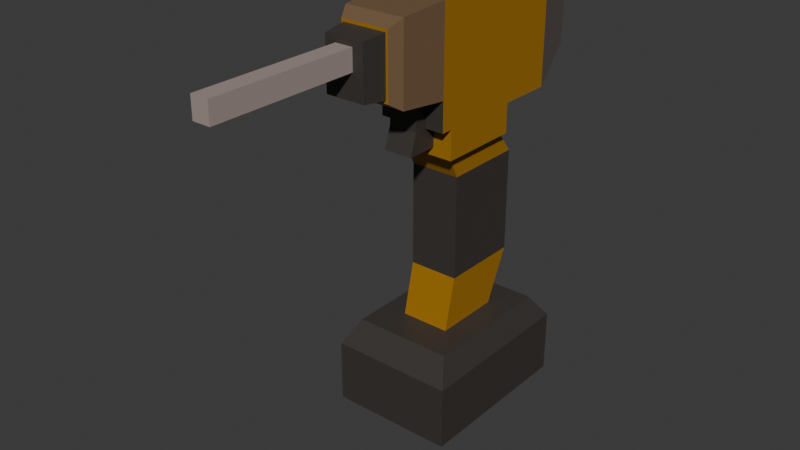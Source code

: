 # Source: drill.blend  (saved by Blender 5.1.29; exported with 4.5.12 LTS)
import bpy
from mathutils import Matrix  # noqa: F401  (used for matrix-valued properties, if any)

bpy.ops.wm.read_factory_settings(use_empty=True)
scene = bpy.context.scene
scene.name = 'Scene'

# ---- collections
col_collection = bpy.data.collections.new('Collection'); scene.collection.children.link(col_collection)

# ---- images (referenced by path relative to the original .blend; pixels are not part of the script)
import os
ASSET_DIR = os.environ.get("B2B_ASSET_DIR", "")  # directory of the original .blend (textures are referenced by path, not embedded)
HERE = os.path.dirname(os.path.abspath(__file__))  # packed textures are extracted next to this script under _unpacked/

def load_image(name, relpath, width, height, colorspace="sRGB"):
    """Load a texture the original file referenced (path relative to the .blend, or extracted next to this script)."""
    p = next((c for c in (os.path.join(HERE, relpath), os.path.join(ASSET_DIR, relpath)) if relpath and os.path.exists(c)), "")
    if p:
        img = bpy.data.images.load(p, check_existing=True)
        img.name = name
    else:  # same state as the original file: an image datablock whose file is absent (Cycles renders it pink)
        img = bpy.data.images.new(name, width, height)
        img.source = "FILE"
        img.filepath = "//" + (relpath or name)
    img.colorspace_settings.name = colorspace
    return img
img_worm_palette_png_001 = load_image('WORM-Palette.png.001', '_unpacked/WORM-Palette.52f920b4.png', 96, 96, 'sRGB')

# ---- materials (node trees are filled in below, after node groups)
mat_worm_001 = bpy.data.materials.new('WORM.001')
mat_worm_001.use_backface_culling_lightprobe_volume = False
mat_worm_001.use_transparent_shadow = False

# ---- material node trees
mat_worm_001.use_nodes = True; mat_worm_001.node_tree.nodes.clear()
_N = mat_worm_001.node_tree.nodes; _L = mat_worm_001.node_tree.links
n0 = _N.new('ShaderNodeBsdfPrincipled'); n0.name = 'Principled BSDF'; n0.location = (10, 300)
n0.distribution = 'GGX'
n0.subsurface_method = 'RANDOM_WALK_SKIN'
n0.inputs[3].default_value = 1.45
n0.inputs[27].default_value = (0.0, 0.0, 0.0, 1.0)
n0.inputs[28].default_value = 1.0
n1 = _N.new('ShaderNodeOutputMaterial'); n1.name = 'Material Output'; n1.location = (300, 300)
n2 = _N.new('ShaderNodeTexImage'); n2.name = 'Image Texture'; n2.location = (-393, 125)
n2.image = img_worm_palette_png_001
n2.interpolation = 'Closest'
_L.new(n0.outputs[0], n1.inputs[0])
_L.new(n2.outputs[0], n0.inputs[0])
n1.is_active_output = True

# ---- world
world_world = bpy.data.worlds.new('World'); scene.world = world_world
world_world.use_nodes = True; world_world.node_tree.nodes.clear()
_N = world_world.node_tree.nodes; _L = world_world.node_tree.links
n0 = _N.new('ShaderNodeOutputWorld'); n0.name = 'World Output'; n0.location = (200, 100)
n1 = _N.new('ShaderNodeBackground'); n1.name = 'Background'; n1.location = (-200, 100)
n1.inputs[0].default_value = (0.05088, 0.05088, 0.05088, 1.0)
_L.new(n1.outputs[0], n0.inputs[0])
n0.is_active_output = True
world_world.color = (0.05088, 0.05088, 0.05088)
world_world.sun_shadow_jitter_overblur = 0.0

# ---- meshes
me_drill_lod_1 = bpy.data.meshes.new('Drill-LOD-1')
me_drill_lod_1.from_pydata([(-0.1296, -0.18, 0.0), (-0.1296, -0.18, 0.1316), (-0.1296, 0.18, 0.0), (-0.1296, 0.18, 0.1316), (0.1296, -0.18, 0.0), (0.1296, -0.18, 0.1316), (0.1296, 0.18, 0.0), (0.1296, 0.18, 0.1316), (-0.1037, -0.144, 0.1816), (-0.1037, 0.144, 0.1816), (0.1037, 0.144, 0.1816), (0.1037, -0.144, 0.1816), (-0.05184, -0.072, 0.1816), (-0.05184, 0.072, 0.1816), (0.05184, 0.072, 0.1816), (0.05184, -0.072, 0.1816), (0.05184, 0.122, 0.5066), (0.05184, -0.047, 0.5066), (-0.05184, -0.047, 0.5066), (-0.05184, 0.122, 0.5066), (0.05184, 0.0822, 0.5591), (-0.05184, -0.072, 0.5591), (0.05184, -0.072, 0.5591), (-0.05184, 0.0822, 0.5591), (-0.06998, -0.0912, 0.6816), (-0.06998, 0.0822, 0.6816), (0.06998, 0.0822, 0.6816), (0.06998, -0.0912, 0.6816), (0.06998, 0.0822, 0.5591), (-0.06998, -0.0912, 0.5591), (0.06998, -0.0912, 0.5591), (-0.06998, 0.0822, 0.5591), (0.03023, -0.0912, 0.6644), (-0.03023, -0.0912, 0.6644), (-0.03023, -0.0912, 0.5762), (0.03023, -0.0912, 0.5762), (0.03023, -0.1412, 0.6644), (-0.03023, -0.1412, 0.6644), (-0.03023, -0.1562, 0.5762), (0.03023, -0.1562, 0.5762), (0.05184, 0.0822, 0.6203), (-0.05184, 0.0822, 0.6203), (0.06998, 0.0822, 0.6203), (-0.06998, -0.0912, 0.6203), (0.06998, -0.0912, 0.6203), (-0.06998, 0.0822, 0.6203), (-0.03023, -0.0912, 0.6203), (0.03023, -0.0912, 0.6203), (-0.03023, -0.1412, 0.6203), (0.03023, -0.1412, 0.6203), (0.06998, -0.1162, 0.6816), (-0.06998, -0.1162, 0.6816), (-0.06998, -0.1162, 0.6203), (0.03023, -0.1162, 0.6644), (-0.03023, -0.1162, 0.6644), (-0.03023, -0.1162, 0.6203), (0.06998, -0.1162, 0.6203), (0.03023, -0.1162, 0.6203), (-0.05184, -0.072, 0.8613), (-0.05184, 0.1973, 0.8613), (0.05184, 0.1973, 0.8613), (0.05184, -0.072, 0.8613), (0.05184, 0.1973, 0.6203), (-0.06998, 0.1973, 0.8613), (-0.06998, -0.0912, 0.8613), (0.06998, 0.1973, 0.8613), (0.06998, -0.0912, 0.8613), (0.06998, 0.1973, 0.6203), (0.06998, -0.1162, 0.8613), (-0.05184, 0.1973, 0.6203), (-0.06998, 0.1973, 0.6203), (-0.06998, -0.1162, 0.8613), (-0.06299, -0.2162, 0.8523), (-0.06299, -0.2162, 0.6906), (0.06299, -0.2162, 0.6906), (0.06299, -0.2162, 0.8523), (-0.05039, -0.2412, 0.8361), (-0.05039, -0.2412, 0.7068), (0.05039, -0.2412, 0.7068), (0.05039, -0.2412, 0.8361), (-0.04585, -0.2412, 0.8303), (-0.04585, -0.2412, 0.7126), (0.04585, -0.2412, 0.7126), (0.04585, -0.2412, 0.8303), (-0.04127, -0.2912, 0.8244), (-0.04127, -0.2912, 0.7185), (0.04127, -0.2912, 0.7185), (0.04127, -0.2912, 0.8244), (-0.01853, -0.2912, 0.8124), (-0.01853, -0.2912, 0.7696), (0.01853, -0.2912, 0.7696), (0.01853, -0.2912, 0.8124), (-0.03819, 0.2973, 0.7998), (0.03819, 0.2973, 0.7998), (0.03819, 0.2973, 0.6818), (-0.04708, 0.2973, 0.7998), (0.04708, 0.2973, 0.6818), (0.04708, 0.2973, 0.7998), (-0.03819, 0.2973, 0.6818), (-0.04708, 0.2973, 0.6818), (0.05184, -0.047, 0.3983), (0.05184, -0.047, 0.2899), (-0.05184, 0.122, 0.3983), (-0.05184, 0.122, 0.2899), (0.05184, 0.122, 0.2899), (0.05184, 0.122, 0.3983), (-0.05184, -0.047, 0.2899), (-0.05184, -0.047, 0.3983), (0.05184, 0.122, 0.4524), (-0.05184, -0.047, 0.4524), (0.05184, -0.047, 0.4524), (-0.05184, 0.122, 0.4524), (0.05184, -0.047, 0.3441), (-0.05184, 0.122, 0.3441), (0.05184, 0.122, 0.3441), (-0.05184, -0.047, 0.3441), (0.05184, -0.0595, 0.2358), (-0.05184, 0.097, 0.2358), (0.05184, 0.097, 0.2358), (-0.05184, -0.0595, 0.2358), (0.01853, -0.5968, 0.8124), (0.01853, -0.5968, 0.7696), (-0.01853, -0.5968, 0.7696), (-0.01853, -0.5968, 0.8124)], [], [(0, 1, 3, 2), (2, 3, 7, 6), (6, 7, 5, 4), (4, 5, 1, 0), (2, 6, 4, 0), (7, 3, 9, 10), (9, 8, 12, 13), (5, 7, 10, 11), (3, 1, 8, 9), (1, 5, 11, 8), (45, 25, 63, 70), (8, 11, 15, 12), (10, 9, 13, 14), (11, 10, 14, 15), (26, 42, 67, 65), (50, 27, 66, 68), (40, 41, 69, 62), (16, 108, 111, 19), (41, 23, 31, 45), (22, 21, 18, 17), (16, 19, 23, 20), (19, 18, 21, 23), (17, 16, 20, 22), (44, 42, 26, 27), (45, 43, 24, 25), (29, 30, 35, 34), (23, 21, 29, 31), (24, 51, 71, 64), (21, 22, 30, 29), (41, 45, 70, 69), (22, 20, 28, 30), (47, 32, 36, 49), (32, 47, 57, 53), (43, 29, 34, 46), (47, 44, 56, 57), (48, 38, 39, 49), (32, 33, 37, 36), (34, 35, 39, 38), (46, 34, 38, 48), (33, 46, 48, 37), (37, 48, 49, 36), (44, 27, 50, 56), (30, 44, 47, 35), (35, 47, 49, 39), (31, 29, 43, 45), (30, 28, 42, 44), (27, 26, 65, 66), (20, 23, 41, 40), (20, 40, 42, 28), (56, 50, 53, 57), (50, 51, 54, 53), (51, 52, 55, 54), (46, 33, 54, 55), (24, 43, 52, 51), (71, 51, 73, 72), (43, 46, 55, 52), (33, 32, 53, 54), (60, 61, 66, 65), (60, 59, 58, 61), (63, 59, 92, 95), (69, 70, 99, 98), (58, 59, 63, 64), (61, 58, 64, 66), (67, 62, 94, 96), (66, 64, 71, 68), (42, 40, 62, 67), (25, 24, 64, 63), (75, 72, 76, 79), (68, 71, 72, 75), (51, 50, 74, 73), (50, 68, 75, 74), (77, 78, 82, 81), (74, 75, 79, 78), (73, 74, 78, 77), (72, 73, 77, 76), (81, 82, 86, 85), (76, 77, 81, 80), (79, 76, 80, 83), (78, 79, 83, 82), (87, 84, 88, 91), (80, 81, 85, 84), (83, 80, 84, 87), (82, 83, 87, 86), (86, 87, 91, 90), (85, 86, 90, 89), (84, 85, 89, 88), (94, 93, 97, 96), (94, 98, 92, 93), (92, 98, 99, 95), (59, 60, 93, 92), (60, 65, 97, 93), (62, 69, 98, 94), (70, 63, 95, 99), (65, 67, 96, 97), (19, 111, 109, 18), (105, 114, 113, 102), (18, 109, 110, 17), (100, 105, 108, 110), (102, 107, 109, 111), (107, 100, 110, 109), (105, 102, 111, 108), (104, 103, 113, 114), (106, 101, 112, 115), (103, 106, 115, 113), (101, 104, 114, 112), (14, 13, 117, 118), (12, 15, 116, 119), (13, 12, 119, 117), (15, 14, 118, 116), (104, 118, 117, 103), (107, 115, 112, 100), (103, 117, 119, 106), (100, 112, 114, 105), (101, 116, 118, 104), (17, 110, 108, 16), (106, 119, 116, 101), (102, 113, 115, 107), (121, 120, 123, 122), (89, 90, 121, 122), (88, 89, 122, 123), (91, 88, 123, 120), (90, 91, 120, 121)])
_uv = me_drill_lod_1.uv_layers.new(name='UVMap')
_uv.uv.foreach_set('vector', [0.2854, 0.8982, 0.2854, 0.8991, 0.2828, 0.8991, 0.2828, 0.8982, 0.2854, 0.8982, 0.2864, 0.8982, 0.2864, 0.9001, 0.2854, 0.9001, 0.286, 0.9027, 0.285, 0.9027, 0.285, 0.9001, 0.286, 0.9001, 0.2847, 0.904, 0.2837, 0.904, 0.2837, 0.9021, 0.2847, 0.9021, 0.2828, 0.8982, 0.2828, 0.9001, 0.2803, 0.9001, 0.2803, 0.8982, 0.2871, 0.9027, 0.2871, 0.9045, 0.2866, 0.9043, 0.2866, 0.9028, 0.2879, 0.9027, 0.2879, 0.9047, 0.2875, 0.9042, 0.2875, 0.9032, 0.2837, 0.9014, 0.2837, 0.904, 0.2833, 0.9037, 0.2833, 0.9016, 0.2868, 0.9027, 0.2868, 0.9001, 0.2872, 0.9003, 0.2872, 0.9024, 0.2875, 0.9027, 0.2875, 0.9045, 0.2871, 0.9043, 0.2871, 0.9028, 0.1308, 0.7161, 0.1308, 0.7156, 0.1316, 0.7143, 0.1316, 0.7161, 0.2837, 0.904, 0.2837, 0.9054, 0.2832, 0.9051, 0.2832, 0.9043, 0.2815, 0.904, 0.2815, 0.9055, 0.281, 0.9051, 0.281, 0.9043, 0.2876, 0.9001, 0.2876, 0.9021, 0.2872, 0.9016, 0.2872, 0.9006, 0.131, 0.7122, 0.131, 0.7117, 0.1318, 0.7117, 0.1318, 0.7135, 0.1334, 0.7143, 0.1332, 0.7143, 0.1332, 0.713, 0.1334, 0.713, 0.131, 0.7142, 0.131, 0.7135, 0.1318, 0.7135, 0.1318, 0.7142, 0.2806, 0.9028, 0.2844, 0.8992, 0.2888, 0.8991, 0.2919, 0.904, 0.1265, 0.7175, 0.1265, 0.718, 0.1263, 0.718, 0.1263, 0.7175, 0.1295, 0.7171, 0.1287, 0.7171, 0.1287, 0.7167, 0.1295, 0.7167, 0.1325, 0.7171, 0.1325, 0.7178, 0.132, 0.7178, 0.132, 0.7171, 0.1326, 0.7116, 0.1326, 0.7104, 0.133, 0.7102, 0.133, 0.7113, 0.1329, 0.7166, 0.1329, 0.7178, 0.1325, 0.7175, 0.1325, 0.7164, 0.1308, 0.7175, 0.1295, 0.7175, 0.1295, 0.717, 0.1308, 0.717, 0.1266, 0.7167, 0.1279, 0.7167, 0.1279, 0.7171, 0.1266, 0.7171, 0.1336, 0.7171, 0.1336, 0.7182, 0.1335, 0.7179, 0.1335, 0.7174, 0.1281, 0.7143, 0.1281, 0.7132, 0.1282, 0.713, 0.1282, 0.7143, 0.1334, 0.713, 0.1332, 0.713, 0.1332, 0.7117, 0.1334, 0.7117, 0.1334, 0.7139, 0.1334, 0.7132, 0.1336, 0.713, 0.1336, 0.714, 0.1293, 0.7175, 0.1294, 0.7175, 0.1294, 0.7183, 0.1293, 0.7183, 0.128, 0.7116, 0.1291, 0.7116, 0.1291, 0.7117, 0.1278, 0.7117, 0.2809, 0.9076, 0.2809, 0.9072, 0.2813, 0.9072, 0.2813, 0.9076, 0.2848, 0.9057, 0.2848, 0.906, 0.2846, 0.906, 0.2846, 0.9057, 0.1333, 0.7168, 0.1333, 0.7164, 0.1336, 0.7165, 0.1336, 0.7168, 0.2808, 0.9074, 0.2805, 0.9074, 0.2805, 0.9072, 0.2808, 0.9072, 0.2783, 0.9134, 0.2787, 0.9134, 0.2787, 0.9138, 0.2783, 0.9138, 0.1322, 0.7143, 0.1322, 0.7139, 0.1326, 0.7139, 0.1326, 0.7143, 0.2832, 0.9137, 0.2832, 0.9133, 0.2837, 0.9133, 0.2837, 0.9137, 0.2806, 0.9133, 0.2809, 0.9133, 0.2809, 0.9138, 0.2806, 0.9137, 0.2842, 0.906, 0.2842, 0.9057, 0.2846, 0.9057, 0.2846, 0.906, 0.2817, 0.9072, 0.2817, 0.9076, 0.2813, 0.9076, 0.2813, 0.9072, 0.1295, 0.7161, 0.1295, 0.7157, 0.1296, 0.7157, 0.1296, 0.7161, 0.1276, 0.718, 0.1276, 0.7175, 0.1279, 0.7175, 0.1279, 0.7179, 0.278, 0.9138, 0.2777, 0.9138, 0.2777, 0.9135, 0.278, 0.9134, 0.1326, 0.7099, 0.1326, 0.7111, 0.1321, 0.7111, 0.1321, 0.7099, 0.1326, 0.7116, 0.1314, 0.7116, 0.1314, 0.7112, 0.1326, 0.7112, 0.13, 0.7117, 0.13, 0.713, 0.1287, 0.7138, 0.1287, 0.7117, 0.1299, 0.7163, 0.1299, 0.717, 0.1295, 0.717, 0.1295, 0.7163, 0.1281, 0.7147, 0.1281, 0.7143, 0.1282, 0.7143, 0.1282, 0.7147, 0.2792, 0.9134, 0.2792, 0.9138, 0.2789, 0.9137, 0.2789, 0.9134, 0.2838, 0.9007, 0.2838, 0.9017, 0.2837, 0.9014, 0.2837, 0.901, 0.2789, 0.9134, 0.2789, 0.9138, 0.2787, 0.9138, 0.2787, 0.9135, 0.2845, 0.9122, 0.2845, 0.9119, 0.2847, 0.9119, 0.2847, 0.9122, 0.1283, 0.7151, 0.1283, 0.7155, 0.1281, 0.7155, 0.1281, 0.7151, 0.1685, 0.7156, 0.1685, 0.7169, 0.1678, 0.7169, 0.1678, 0.7157, 0.2849, 0.9119, 0.2849, 0.9122, 0.2847, 0.9122, 0.2847, 0.9119, 0.1257, 0.7171, 0.1253, 0.7171, 0.1253, 0.7169, 0.1257, 0.7169, 0.1283, 0.713, 0.1283, 0.715, 0.1282, 0.7151, 0.1282, 0.713, 0.1308, 0.7163, 0.13, 0.7163, 0.13, 0.7143, 0.1308, 0.7143, 0.212, 0.9003, 0.2119, 0.9003, 0.212, 0.8994, 0.212, 0.8994, 0.2119, 0.9009, 0.212, 0.9009, 0.212, 0.9017, 0.212, 0.9018, 0.1266, 0.7158, 0.1266, 0.7177, 0.1265, 0.7177, 0.1265, 0.7156, 0.1334, 0.7126, 0.1334, 0.7119, 0.1336, 0.7117, 0.1336, 0.7127, 0.212, 0.9035, 0.2119, 0.9035, 0.212, 0.9026, 0.212, 0.9026, 0.1278, 0.7114, 0.1289, 0.7114, 0.1289, 0.7116, 0.1278, 0.7116, 0.1336, 0.7151, 0.1337, 0.7151, 0.1337, 0.7159, 0.1336, 0.7159, 0.1275, 0.7117, 0.1287, 0.7117, 0.1287, 0.713, 0.1266, 0.713, 0.1758, 0.7181, 0.1758, 0.7171, 0.176, 0.7172, 0.176, 0.718, 0.1713, 0.7167, 0.1713, 0.7157, 0.172, 0.7157, 0.172, 0.7166, 0.174, 0.7161, 0.174, 0.7171, 0.1733, 0.717, 0.1733, 0.7161, 0.1746, 0.7099, 0.1746, 0.7112, 0.1739, 0.7111, 0.1739, 0.7099, 0.1281, 0.714, 0.1281, 0.7147, 0.128, 0.7147, 0.128, 0.714, 0.176, 0.7152, 0.176, 0.7163, 0.1758, 0.7162, 0.1758, 0.7153, 0.1761, 0.7102, 0.1761, 0.7111, 0.1759, 0.711, 0.1759, 0.7103, 0.1706, 0.7167, 0.1706, 0.7179, 0.1704, 0.7178, 0.1704, 0.7168, 0.2814, 0.9174, 0.2814, 0.9167, 0.2817, 0.9167, 0.2817, 0.9173, 0.1281, 0.713, 0.1281, 0.714, 0.128, 0.7139, 0.128, 0.7131, 0.1325, 0.7169, 0.1325, 0.7162, 0.1325, 0.7162, 0.1325, 0.7169, 0.13, 0.7138, 0.13, 0.7147, 0.13, 0.7147, 0.13, 0.7138, 0.2907, 0.9067, 0.2907, 0.9073, 0.2906, 0.9071, 0.2906, 0.9069, 0.2816, 0.921, 0.2816, 0.9219, 0.2812, 0.9218, 0.2812, 0.9211, 0.2814, 0.9167, 0.2814, 0.916, 0.2817, 0.9161, 0.2817, 0.9167, 0.2788, 0.9166, 0.2788, 0.9175, 0.2784, 0.9174, 0.2784, 0.9167, 0.2961, 0.9043, 0.2961, 0.9051, 0.2959, 0.905, 0.2959, 0.9047, 0.2931, 0.9075, 0.2931, 0.9081, 0.2928, 0.9079, 0.2928, 0.9076, 0.2961, 0.9052, 0.2961, 0.9059, 0.2959, 0.9056, 0.2959, 0.9053, 0.2098, 0.9036, 0.2098, 0.9027, 0.2099, 0.9027, 0.2099, 0.9036, 0.2118, 0.9018, 0.2112, 0.9018, 0.2112, 0.901, 0.2118, 0.901, 0.2065, 0.9022, 0.2065, 0.9031, 0.2065, 0.9031, 0.2065, 0.9022, 0.2091, 0.9029, 0.2091, 0.9037, 0.2083, 0.9036, 0.2083, 0.903, 0.209, 0.9041, 0.2091, 0.9041, 0.2091, 0.905, 0.209, 0.905, 0.2099, 0.9036, 0.2099, 0.9029, 0.2108, 0.903, 0.2108, 0.9035, 0.2065, 0.9016, 0.2065, 0.9034, 0.2057, 0.9029, 0.2057, 0.9021, 0.2057, 0.9016, 0.2057, 0.9034, 0.205, 0.9029, 0.205, 0.9021, 0.2919, 0.904, 0.2888, 0.8991, 0.2881, 0.8928, 0.2919, 0.8892, 0.2693, 0.9028, 0.2731, 0.8992, 0.2774, 0.8991, 0.2806, 0.904, 0.2919, 0.8892, 0.2881, 0.8928, 0.2837, 0.8929, 0.2806, 0.888, 0.2793, 0.9105, 0.2693, 0.9105, 0.2693, 0.9072, 0.2793, 0.9072, 0.2894, 0.9105, 0.2793, 0.9105, 0.2793, 0.9072, 0.2894, 0.9072, 0.2878, 0.9105, 0.294, 0.9105, 0.294, 0.9137, 0.2878, 0.9137, 0.2878, 0.9137, 0.2816, 0.9137, 0.2816, 0.9105, 0.2878, 0.9105, 0.2816, 0.9137, 0.2754, 0.9137, 0.2754, 0.9105, 0.2816, 0.9105, 0.2693, 0.9105, 0.2754, 0.9105, 0.2754, 0.9137, 0.2693, 0.9137, 0.2793, 0.9072, 0.2693, 0.9072, 0.2693, 0.904, 0.2793, 0.904, 0.2894, 0.9072, 0.2793, 0.9072, 0.2793, 0.904, 0.2894, 0.904, 0.1295, 0.7175, 0.1303, 0.7175, 0.1303, 0.7179, 0.1295, 0.7179, 0.1333, 0.7164, 0.1333, 0.7171, 0.1329, 0.7171, 0.1329, 0.7164, 0.1329, 0.7128, 0.1329, 0.7117, 0.1332, 0.7118, 0.1332, 0.7129, 0.1329, 0.7142, 0.1329, 0.7131, 0.1332, 0.7129, 0.1332, 0.7141, 0.1254, 0.7136, 0.1257, 0.713, 0.1263, 0.713, 0.1266, 0.7137, 0.2806, 0.8892, 0.2767, 0.8928, 0.2724, 0.8929, 0.2693, 0.888, 0.1266, 0.7137, 0.1263, 0.713, 0.1262, 0.7124, 0.1266, 0.712, 0.2693, 0.888, 0.2724, 0.8929, 0.2731, 0.8992, 0.2693, 0.9028, 0.1253, 0.7117, 0.1258, 0.7124, 0.1257, 0.713, 0.1254, 0.7136, 0.2806, 0.888, 0.2837, 0.8929, 0.2844, 0.8992, 0.2806, 0.9028, 0.1266, 0.712, 0.1262, 0.7124, 0.1258, 0.7124, 0.1253, 0.7117, 0.2806, 0.904, 0.2774, 0.8991, 0.2767, 0.8928, 0.2806, 0.8892, 0.1001, 0.901, 0.1001, 0.9007, 0.1003, 0.9007, 0.1003, 0.901, 0.1004, 0.9006, 0.1001, 0.9006, 0.1001, 0.8984, 0.1004, 0.8984, 0.09749, 0.9027, 0.09718, 0.9027, 0.09718, 0.9005, 0.09749, 0.9005, 0.09535, 0.898, 0.09535, 0.8978, 0.09755, 0.8978, 0.09755, 0.898, 0.09535, 0.8978, 0.09535, 0.8975, 0.09755, 0.8975, 0.09755, 0.8978])
me_drill_lod_1.materials.append(mat_worm_001)
me_drill_lod_1.update()

# ---- objects
ob_drill_lod_1 = bpy.data.objects.new('Drill-LOD-1', me_drill_lod_1)

# ---- transforms, parenting, visibility, modifiers, constraints
ob_drill_lod_1.location = (0.0, 0.0, 0.0)

# ---- collection membership
col_collection.objects.link(ob_drill_lod_1)

# ---- scene / render settings (as saved in the file)
scene.frame_start = 1; scene.frame_end = 250; scene.frame_set(1)
scene.render.engine = 'BLENDER_EEVEE_NEXT'
scene.render.bake_bias = 0.0
scene.render.bake_samples = 0
scene.cycles.sampling_pattern = 'TABULATED_SOBOL'
scene.eevee.use_volume_custom_range = False
bpy.context.view_layer.update()

# ---- added for rendering (the .blend has no active camera and no usable light): camera, sun
cam_auto = bpy.data.cameras.new('AutoCamera')
cam_auto.lens = 50.0
cam_auto.sensor_width = 36.0
cam_auto.clip_end = 1000.0
ob_auto_camera = bpy.data.objects.new('AutoCamera', cam_auto)
scene.collection.objects.link(ob_auto_camera)
ob_auto_camera.location = (1.17339, -1.55783, 1.36934)
ob_auto_camera.rotation_euler = (1.09748, -7.21219e-08, 0.694738)
scene.camera = ob_auto_camera
light_auto_sun = bpy.data.lights.new('AutoSun', 'SUN')
light_auto_sun.energy = 3.0
light_auto_sun.angle = 0.0523599
ob_auto_sun = bpy.data.objects.new('AutoSun', light_auto_sun)
scene.collection.objects.link(ob_auto_sun)
ob_auto_sun.rotation_euler = (0.872665, 0.174533, 0.523599)
bpy.context.view_layer.update()
